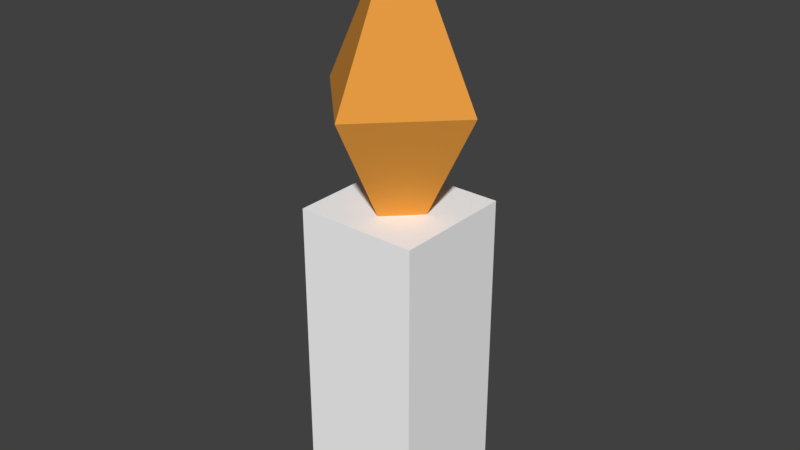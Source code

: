 # Source: Candle_0.08x0.08x0.28.blend  (saved by Blender 2.79.0; exported with 4.5.12 LTS)
import bpy
from mathutils import Matrix  # noqa: F401  (used for matrix-valued properties, if any)

bpy.ops.wm.read_factory_settings(use_empty=True)
scene = bpy.context.scene
scene.name = 'Scene'

# ---- collections
col_collection_1 = bpy.data.collections.new('Collection 1'); scene.collection.children.link(col_collection_1)

# ---- materials (node trees are filled in below, after node groups)
mat_candle = bpy.data.materials.new('Candle')
mat_candle.alpha_threshold = 0.0
mat_candle.use_transparent_shadow = False
mat_candle.diffuse_color = (1.0, 1.0, 1.0, 1.0)
mat_candle.roughness = 0.5
mat_candle.specular_intensity = 0.2
mat_candleflame = bpy.data.materials.new('CandleFlame')
mat_candleflame.alpha_threshold = 0.0
mat_candleflame.use_transparent_shadow = False
mat_candleflame.diffuse_color = (0.8, 0.334, 0.05472, 1.0)
mat_candleflame.specular_color = (1.0, 0.9867, 0.0)
mat_candleflame.roughness = 0.5
mat_candleflame.specular_intensity = 0.8

# ---- material node trees

# ---- world
world_world = bpy.data.worlds.new('World'); scene.world = world_world
world_world.color = (0.05088, 0.05088, 0.05088)
world_world.use_sun_shadow = False
world_world.sun_shadow_jitter_overblur = 0.0
world_world.cycles.sampling_method = 'MANUAL'

# ---- meshes
me_candle_0_08x0_08x0_28_a = bpy.data.meshes.new('Candle_0.08x0.08x0.28_A')
me_candle_0_08x0_08x0_28_a.from_pydata([(-0.03, -0.03, 0.0), (-0.03, -0.03, 0.15), (-0.03, 0.03, 0.0), (-0.03, 0.03, 0.15), (0.03, -0.03, 0.0), (0.03, -0.03, 0.15), (0.03, 0.03, 0.0), (0.03, 0.03, 0.15), (0.0, 0.04, 0.2), (0.0, -3.91e-08, 0.28), (0.04, -4.085e-08, 0.2), (-3.497e-09, -0.04, 0.2), (-0.04, -3.862e-08, 0.2), (0.0, -0.04, 0.2), (0.0, -2.842e-15, 0.12), (0.04, -3.735e-08, 0.2), (-3.497e-09, 0.04, 0.2), (-0.04, -3.958e-08, 0.2)], [], [(0, 1, 3, 2), (2, 3, 7, 6), (6, 7, 5, 4), (4, 5, 1, 0), (2, 6, 4, 0), (7, 3, 1, 5), (8, 9, 10), (10, 9, 11), (11, 9, 12), (12, 9, 8), (8, 10, 11, 12), (13, 14, 15), (15, 14, 16), (16, 14, 17), (17, 14, 13), (13, 15, 16, 17)])
me_candle_0_08x0_08x0_28_a.polygons.foreach_set('material_index', [0, 0, 0, 0, 0, 0, 1, 1, 1, 1, 1, 1, 1, 1, 1, 1])
me_candle_0_08x0_08x0_28_a.materials.append(mat_candle)
me_candle_0_08x0_08x0_28_a.materials.append(mat_candleflame)
me_candle_0_08x0_08x0_28_a.use_remesh_preserve_volume = False
me_candle_0_08x0_08x0_28_a.use_remesh_preserve_attributes = False
me_candle_0_08x0_08x0_28_a.use_mirror_vertex_groups = False
me_candle_0_08x0_08x0_28_a.update()

# ---- objects
ob_candle_0_08x0_08x0_28 = bpy.data.objects.new('Candle_0.08x0.08x0.28', me_candle_0_08x0_08x0_28_a)

# ---- transforms, parenting, visibility, modifiers, constraints
ob_candle_0_08x0_08x0_28.location = (0.0, 0.0, 0.0)
ob_candle_0_08x0_08x0_28.lineart.crease_threshold = 0.0

# ---- collection membership
col_collection_1.objects.link(ob_candle_0_08x0_08x0_28)

# ---- scene / render settings (as saved in the file)
scene.frame_start = 1; scene.frame_end = 250; scene.frame_set(1)
scene.render.engine = 'BLENDER_EEVEE_NEXT'
scene.render.resolution_percentage = 50
scene.render.dither_intensity = 0.0
scene.cycles.use_denoising = False
scene.cycles.samples = 128
scene.cycles.sampling_pattern = 'TABULATED_SOBOL'
scene.cycles.use_adaptive_sampling = False
scene.cycles.use_light_tree = False
scene.cycles.blur_glossy = 0.0
scene.cycles.sample_clamp_indirect = 0.0
scene.view_settings.view_transform = 'Standard'
bpy.context.view_layer.update()

# ---- added for rendering (the .blend has no active camera and no usable light): camera, sun
cam_auto = bpy.data.cameras.new('AutoCamera')
cam_auto.lens = 50.0
cam_auto.sensor_width = 36.0
cam_auto.clip_end = 1000.0
ob_auto_camera = bpy.data.objects.new('AutoCamera', cam_auto)
scene.collection.objects.link(ob_auto_camera)
ob_auto_camera.location = (0.279412, -0.335294, 0.363529)
ob_auto_camera.rotation_euler = (1.09748, -7.21219e-08, 0.694738)
scene.camera = ob_auto_camera
light_auto_sun = bpy.data.lights.new('AutoSun', 'SUN')
light_auto_sun.energy = 3.0
light_auto_sun.angle = 0.0523599
ob_auto_sun = bpy.data.objects.new('AutoSun', light_auto_sun)
scene.collection.objects.link(ob_auto_sun)
ob_auto_sun.rotation_euler = (0.872665, 0.174533, 0.523599)
bpy.context.view_layer.update()
